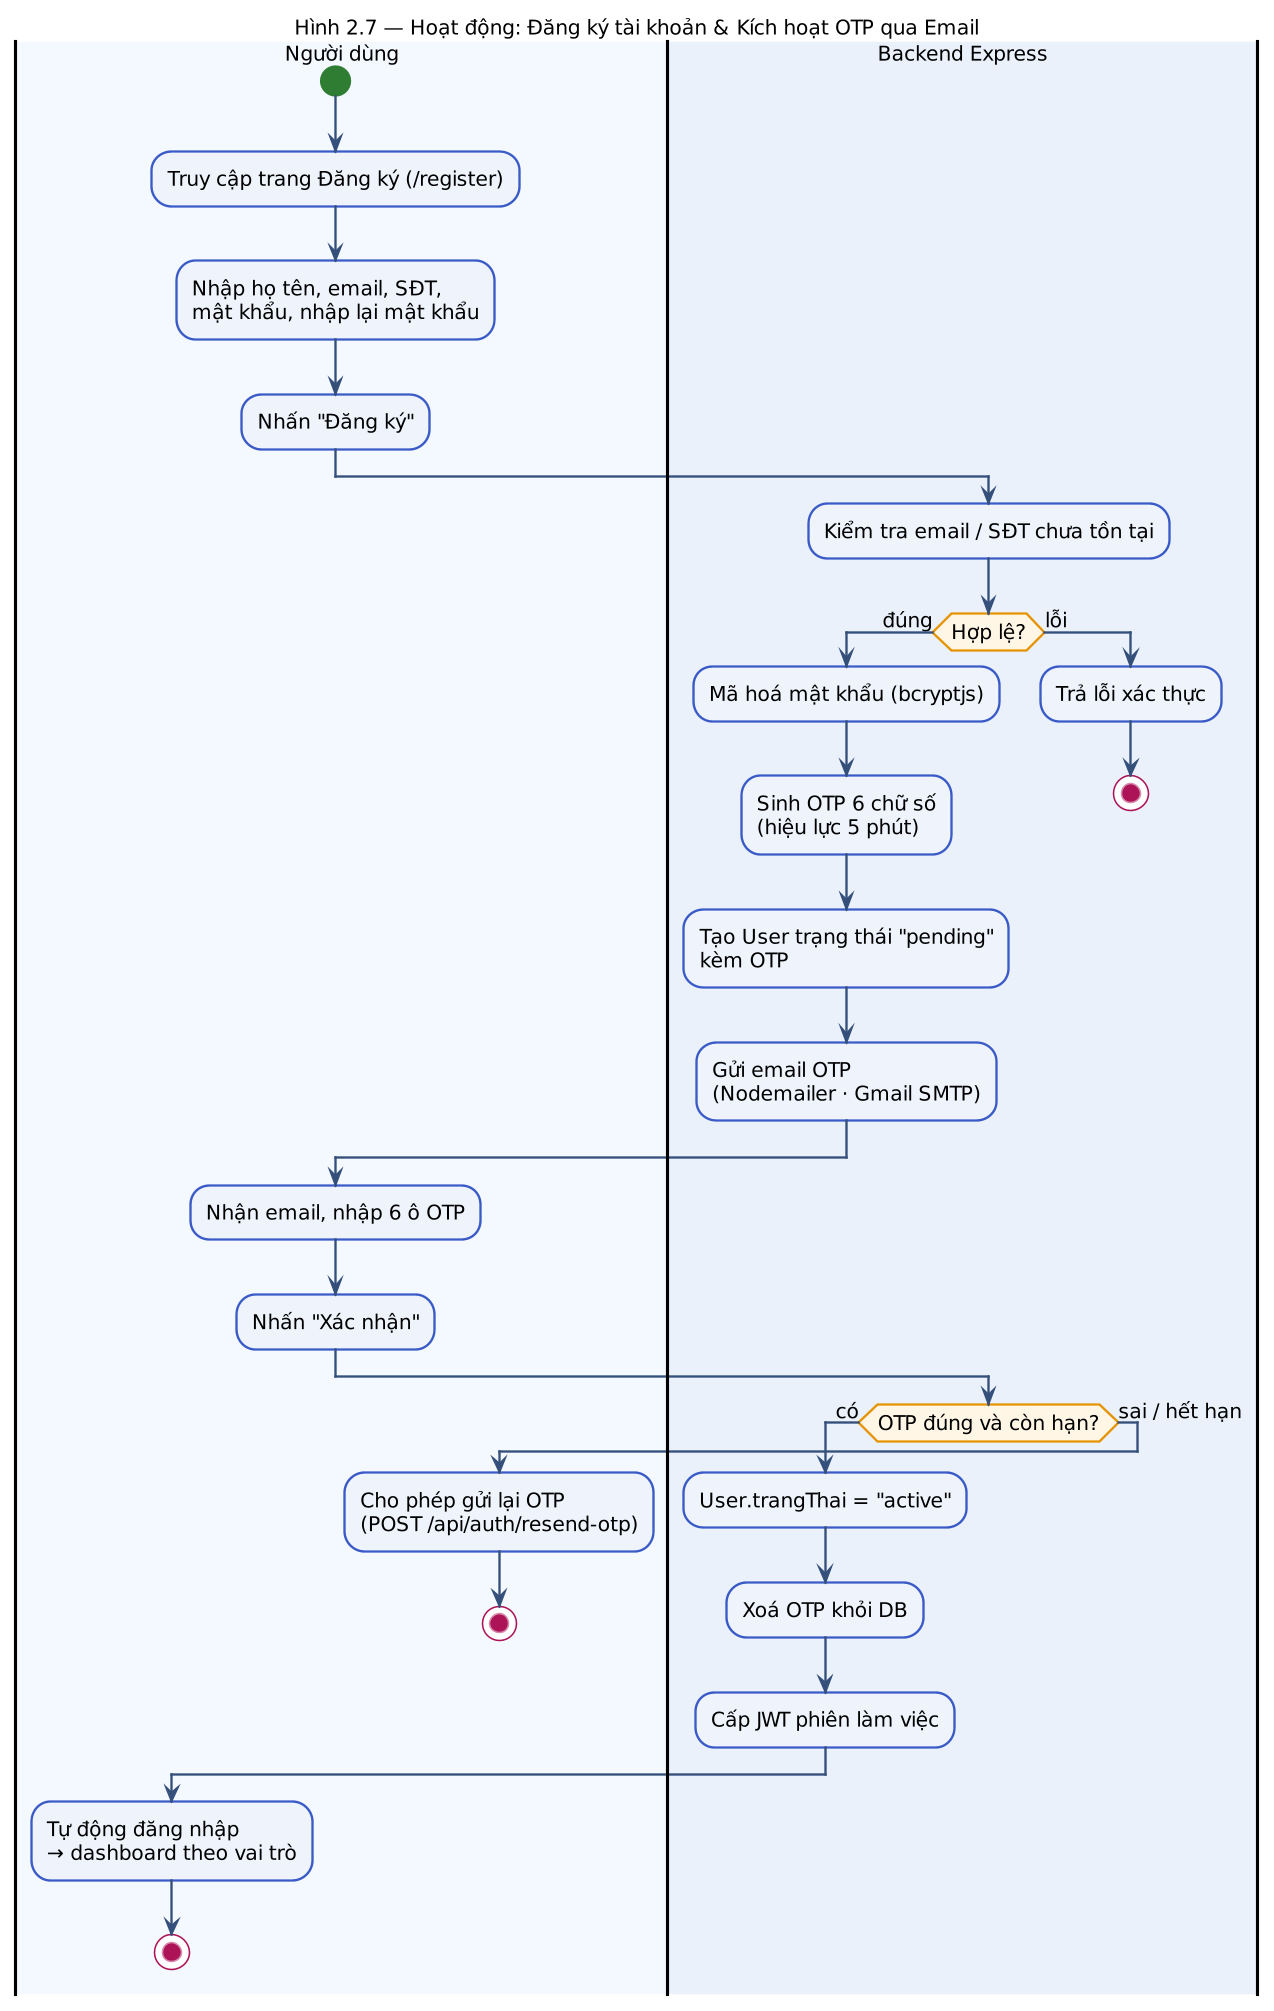

The diagram above was rendered by PlantUML. Its source (embedded in the PNG):
@startuml Act_Register_OTP
title Hình 2.7 — Hoạt động: Đăng ký tài khoản & Kích hoạt OTP qua Email

skinparam dpi 150
skinparam shadowing false
skinparam defaultFontName "Segoe UI"
skinparam defaultFontSize 13
skinparam ArrowColor #34507A
skinparam activity {
  BackgroundColor #EEF3FC
  BorderColor #3A5BC7
  DiamondBackgroundColor #FFF6E5
  DiamondBorderColor #E59300
  StartColor #2E7D32
  EndColor #AD1457
}

|#F4F8FF|Người dùng|
start
:Truy cập trang Đăng ký (/register);
:Nhập họ tên, email, SĐT,\nmật khẩu, nhập lại mật khẩu;
:Nhấn "Đăng ký";

|#EAF1FB|Backend Express|
:Kiểm tra email / SĐT chưa tồn tại;
if (Hợp lệ?) then (đúng)
  :Mã hoá mật khẩu (bcryptjs);
  :Sinh OTP 6 chữ số\n(hiệu lực 5 phút);
  :Tạo User trạng thái "pending"\nkèm OTP;
  :Gửi email OTP\n(Nodemailer · Gmail SMTP);
else (lỗi)
  :Trả lỗi xác thực;
  stop
endif

|Người dùng|
:Nhận email, nhập 6 ô OTP;
:Nhấn "Xác nhận";

|Backend Express|
if (OTP đúng và còn hạn?) then (có)
  :User.trangThai = "active";
  :Xoá OTP khỏi DB;
  :Cấp JWT phiên làm việc;
  |Người dùng|
  :Tự động đăng nhập\n→ dashboard theo vai trò;
  stop
else (sai / hết hạn)
  :Cho phép gửi lại OTP\n(POST /api/auth/resend-otp);
  stop
endif

@enduml